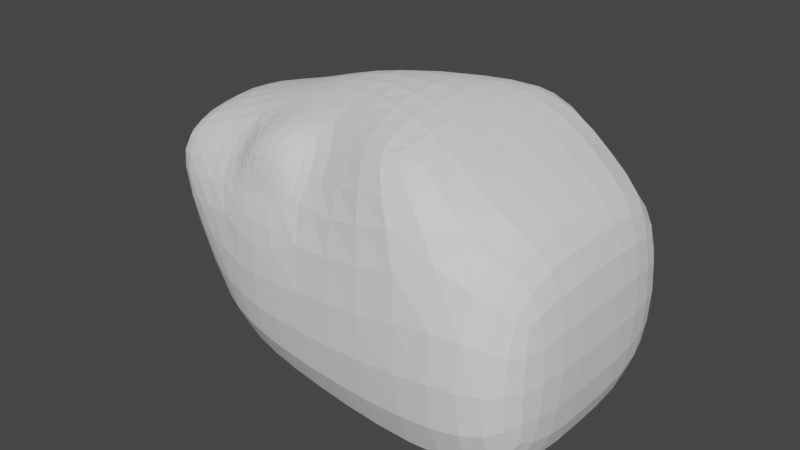 # Source: Snake.blend  (saved by Blender 3.5.10; exported with 4.5.12 LTS)
import bpy
from mathutils import Matrix  # noqa: F401  (used for matrix-valued properties, if any)

bpy.ops.wm.read_factory_settings(use_empty=True)
scene = bpy.context.scene
scene.name = 'Scene'

# ---- collections
col_collection = bpy.data.collections.new('Collection'); scene.collection.children.link(col_collection)

# ---- world
world_world = bpy.data.worlds.new('World'); scene.world = world_world
world_world.use_nodes = True; world_world.node_tree.nodes.clear()
_N = world_world.node_tree.nodes; _L = world_world.node_tree.links
n0 = _N.new('ShaderNodeOutputWorld'); n0.name = 'World Output'; n0.location = (300, 300)
n1 = _N.new('ShaderNodeBackground'); n1.name = 'Background'; n1.location = (10, 300)
n1.inputs[0].default_value = (0.05088, 0.05088, 0.05088, 1.0)
_L.new(n1.outputs[0], n0.inputs[0])
n0.is_active_output = True
world_world.color = (0.05088, 0.05088, 0.05088)
world_world.use_sun_shadow = False
world_world.sun_shadow_jitter_overblur = 0.0

# ---- meshes
me_cube = bpy.data.meshes.new('Cube')
me_cube.from_pydata([(-1.003, -0.7336, -1.25), (-1.874, -1.25, 0.8881), (-1.003, 0.7336, -1.25), (-1.874, 1.25, 0.8881), (3.445, -1.432, -1.432), (1.874, -1.874, 1.874), (3.445, 1.432, -1.432), (1.874, 1.874, 1.874), (0.6247, 1.666, -1.666), (-0.6247, 1.458, -1.458), (-0.4426, 1.257, 1.301), (0.4426, 1.382, 1.449), (-0.6247, -1.458, -1.458), (0.6247, -1.666, -1.666), (0.4426, -1.382, 1.449), (-0.4426, -1.257, 1.301), (-1.874, 0.0, -1.25), (-1.874, 0.0, 1.36), (3.445, 0.0, -1.432), (1.874, 0.0, 1.874), (0.6247, -1.81e-08, 2.147), (-0.6247, -6.33e-08, 1.458), (-0.6247, 0.0, -1.458), (0.6247, 0.0, -1.666), (-1.874, -1.25, 0.4093), (-1.874, 1.25, 0.4093), (3.445, 1.432, 0.8021), (3.445, -1.432, 0.8021), (0.4426, -1.382, 0.7204), (-0.4426, -1.257, 0.6722), (-0.4426, 1.257, 0.6722), (0.4426, 1.382, 0.7204), (2.767, 0.0, 1.245), (-1.874, 0.0, 0.4093), (-0.6247, 0.5529, 1.458), (0.6247, 0.6318, 1.666), (0.6247, -0.6318, 1.666), (-0.6247, -0.5529, 1.458), (0.6247, -1.666, 0.5454), (-0.6247, -1.458, 0.4774), (-0.6247, 1.458, 0.4774), (0.6247, 1.666, 0.5454), (2.767, 1.874, 1.245), (2.767, 1.874, -1.874), (2.767, 0.0, -1.874), (2.767, -1.874, 1.245), (2.767, -1.874, -1.874), (3.445, 0.0, 0.8021)], [], [(33, 17, 3, 25), (41, 35, 7, 42), (32, 19, 5, 45), (39, 37, 1, 24), (23, 44, 46, 13), (21, 17, 1, 37), (19, 20, 36, 5), (20, 21, 37, 36), (16, 22, 12, 0), (22, 23, 13, 12), (45, 5, 36, 38), (28, 14, 15, 29), (25, 3, 34, 40), (30, 10, 11, 31), (9, 8, 23, 22), (2, 9, 22, 16), (35, 34, 21, 20), (7, 35, 20, 19), (34, 3, 17, 21), (8, 43, 44, 23), (42, 7, 19, 32), (24, 1, 17, 33), (0, 24, 33, 16), (6, 26, 47, 18), (9, 40, 41, 8), (2, 25, 40, 9), (13, 38, 39, 12), (46, 45, 38, 13), (12, 39, 24, 0), (18, 47, 27, 4), (8, 41, 42, 43), (16, 33, 25, 2), (11, 10, 34, 35), (15, 14, 36, 37), (14, 28, 38, 36), (29, 15, 37, 39), (10, 30, 40, 34), (31, 11, 35, 41), (30, 31, 41, 40), (28, 29, 39, 38), (26, 6, 43, 42), (6, 18, 44, 43), (4, 27, 45, 46), (18, 4, 46, 44), (47, 26, 42, 32), (27, 47, 32, 45)])
_uv = me_cube.uv_layers.new(name='UVMap')
_uv.uv.foreach_set('vector', [0.7641, 0.00106, 0.7771, 0.07636, 0.7001, 0.07614, 0.6736, 0.05231, 0.6126, 0.2694, 0.7515, 0.2721, 0.7029, 0.375, 0.6702, 0.4523, 0.8345, 0.4508, 0.8222, 0.3592, 0.9425, 0.3356, 0.9989, 0.414, 0.9353, 0.09951, 0.8341, 0.1524, 0.8498, 0.05033, 0.8669, 0.01878, 0.3024, 0.2879, 0.284, 0.3969, 0.1981, 0.3822, 0.2072, 0.2793, 0.7914, 0.161, 0.7771, 0.07636, 0.8498, 0.05033, 0.8341, 0.1524, 0.8222, 0.3592, 0.8085, 0.2677, 0.8648, 0.254, 0.9425, 0.3356, 0.8085, 0.2677, 0.7914, 0.161, 0.8341, 0.1524, 0.8648, 0.254, 0.3265, 0.1478, 0.3163, 0.2072, 0.2237, 0.207, 0.2656, 0.1731, 0.3163, 0.2072, 0.3024, 0.2879, 0.2072, 0.2793, 0.2237, 0.207, 0.9989, 0.414, 0.9425, 0.3356, 0.8648, 0.254, 0.9989, 0.2062, 0.9632, 0.2006, 0.904, 0.2052, 0.8868, 0.1632, 0.9202, 0.1247, 0.6736, 0.05231, 0.7001, 0.07614, 0.7484, 0.1668, 0.6368, 0.1504, 0.659, 0.169, 0.7024, 0.1941, 0.6997, 0.2389, 0.6437, 0.2531, 0.4037, 0.238, 0.3949, 0.3113, 0.3024, 0.2879, 0.3163, 0.2072, 0.3755, 0.192, 0.4037, 0.238, 0.3163, 0.2072, 0.3265, 0.1478, 0.7515, 0.2721, 0.7484, 0.1668, 0.7914, 0.161, 0.8085, 0.2677, 0.7029, 0.375, 0.7515, 0.2721, 0.8085, 0.2677, 0.8222, 0.3592, 0.7484, 0.1668, 0.7001, 0.07614, 0.7771, 0.07636, 0.7914, 0.161, 0.3949, 0.3113, 0.3693, 0.4094, 0.284, 0.3969, 0.3024, 0.2879, 0.6702, 0.4523, 0.7029, 0.375, 0.8222, 0.3592, 0.8345, 0.4508, 0.8669, 0.01878, 0.8498, 0.05033, 0.7771, 0.07636, 0.7641, 0.00106, 0.2656, 0.1731, 0.2147, 0.00106, 0.35, 0.01061, 0.3265, 0.1478, 0.3458, 0.4436, 0.4054, 0.6078, 0.2475, 0.611, 0.2768, 0.4404, 0.4037, 0.238, 0.5546, 0.1675, 0.6105, 0.329, 0.3949, 0.3113, 0.3755, 0.192, 0.4811, 0.04624, 0.5546, 0.1675, 0.4037, 0.238, 0.2072, 0.2793, 0.00106, 0.2229, 0.106, 0.09082, 0.2237, 0.207, 0.1981, 0.3822, 0.004364, 0.516, 0.00106, 0.2229, 0.2072, 0.2793, 0.2237, 0.207, 0.106, 0.09082, 0.2147, 0.00106, 0.2656, 0.1731, 0.2768, 0.4404, 0.2475, 0.611, 0.09657, 0.5571, 0.2117, 0.4211, 0.3949, 0.3113, 0.6105, 0.329, 0.5042, 0.611, 0.3693, 0.4094, 0.3265, 0.1478, 0.35, 0.01061, 0.4811, 0.04624, 0.3755, 0.192, 0.6997, 0.2389, 0.7024, 0.1941, 0.7484, 0.1668, 0.7515, 0.2721, 0.8868, 0.1632, 0.904, 0.2052, 0.8648, 0.254, 0.8341, 0.1524, 0.904, 0.2052, 0.9632, 0.2006, 0.9989, 0.2062, 0.8648, 0.254, 0.9202, 0.1247, 0.8868, 0.1632, 0.8341, 0.1524, 0.9353, 0.09951, 0.7024, 0.1941, 0.659, 0.169, 0.6368, 0.1504, 0.7484, 0.1668, 0.6437, 0.2531, 0.6997, 0.2389, 0.7515, 0.2721, 0.6126, 0.2694, 0.659, 0.169, 0.6437, 0.2531, 0.6126, 0.2694, 0.6368, 0.1504, 0.9632, 0.2006, 0.9202, 0.1247, 0.9353, 0.09951, 0.9989, 0.2062, 0.4054, 0.6078, 0.3458, 0.4436, 0.3693, 0.4094, 0.5042, 0.611, 0.3458, 0.4436, 0.2768, 0.4404, 0.284, 0.3969, 0.3693, 0.4094, 0.2117, 0.4211, 0.09657, 0.5571, 0.004364, 0.516, 0.1981, 0.3822, 0.2768, 0.4404, 0.2117, 0.4211, 0.1981, 0.3822, 0.284, 0.3969, 0.8425, 0.5212, 0.7116, 0.526, 0.6702, 0.4523, 0.8345, 0.4508, 0.9739, 0.4971, 0.8425, 0.5212, 0.8345, 0.4508, 0.9989, 0.414])
me_cube.update()

# ---- objects
ob_snake = bpy.data.objects.new('Snake', me_cube)

# ---- transforms, parenting, visibility, modifiers, constraints
ob_snake.location = (0.0, 0.0, 0.0)
_m = ob_snake.modifiers.new('Subdivision', 'SUBSURF')

# ---- collection membership
col_collection.objects.link(ob_snake)

# ---- scene / render settings (as saved in the file)
scene.frame_start = 1; scene.frame_end = 250; scene.frame_set(1)
scene.render.engine = 'BLENDER_EEVEE_NEXT'
scene.cycles.sampling_pattern = 'TABULATED_SOBOL'
scene.view_settings.view_transform = 'Filmic'
bpy.context.view_layer.update()

# ---- added for rendering (the .blend has no active camera and no usable light): camera, sun
cam_auto = bpy.data.cameras.new('AutoCamera')
cam_auto.lens = 50.0
cam_auto.sensor_width = 36.0
cam_auto.clip_end = 1000.0
ob_auto_camera = bpy.data.objects.new('AutoCamera', cam_auto)
scene.collection.objects.link(ob_auto_camera)
ob_auto_camera.location = (7.86301, -8.49287, 5.7981)
ob_auto_camera.rotation_euler = (1.09748, -7.21219e-08, 0.694738)
scene.camera = ob_auto_camera
light_auto_sun = bpy.data.lights.new('AutoSun', 'SUN')
light_auto_sun.energy = 3.0
light_auto_sun.angle = 0.0523599
ob_auto_sun = bpy.data.objects.new('AutoSun', light_auto_sun)
scene.collection.objects.link(ob_auto_sun)
ob_auto_sun.rotation_euler = (0.872665, 0.174533, 0.523599)
bpy.context.view_layer.update()
